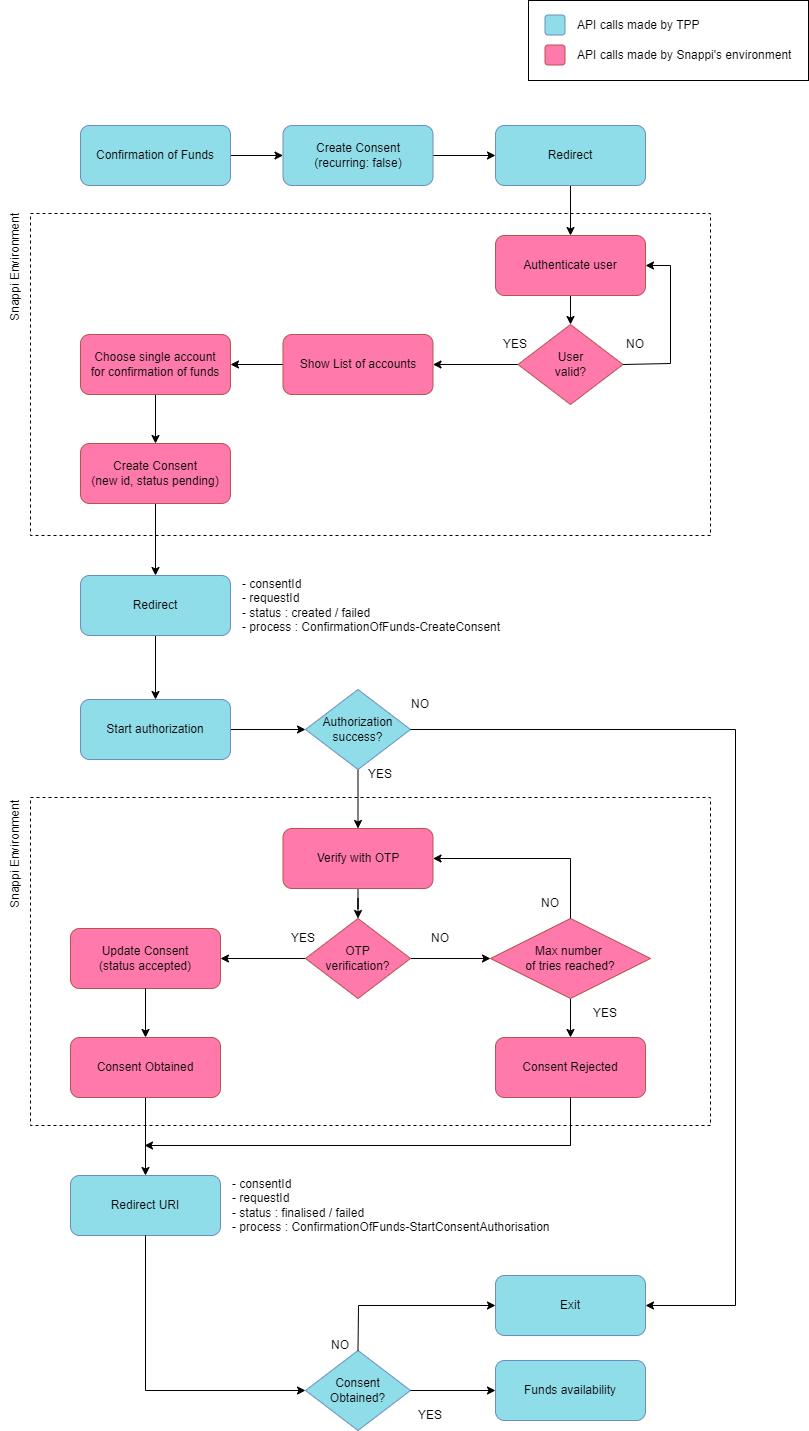

The diagram above was exported from draw.io. Its source (the exported page's mxGraphModel, read from the mxfile embedded in the PNG):
<mxGraphModel dx="1647" dy="839" grid="1" gridSize="10" guides="1" tooltips="1" connect="1" arrows="1" fold="1" page="1" pageScale="1" pageWidth="850" pageHeight="1100" math="0" shadow="0">
  <root>
    <mxCell id="0" />
    <mxCell id="1" parent="0" />
    <mxCell id="HTJhdknHVfFNrrJjZTVB-76" value="" style="rounded=0;whiteSpace=wrap;html=1;fillColor=none;" vertex="1" parent="1">
      <mxGeometry x="548" y="25" width="280" height="80" as="geometry" />
    </mxCell>
    <mxCell id="HTJhdknHVfFNrrJjZTVB-77" value="" style="rounded=0;whiteSpace=wrap;html=1;fillColor=none;dashed=1;" vertex="1" parent="1">
      <mxGeometry x="50" y="238" width="680" height="322" as="geometry" />
    </mxCell>
    <mxCell id="HTJhdknHVfFNrrJjZTVB-78" value="" style="rounded=0;whiteSpace=wrap;html=1;fillColor=none;dashed=1;" vertex="1" parent="1">
      <mxGeometry x="50" y="822" width="680" height="328" as="geometry" />
    </mxCell>
    <mxCell id="HTJhdknHVfFNrrJjZTVB-1" value="NO" style="text;html=1;align=center;verticalAlign=middle;whiteSpace=wrap;rounded=0;" vertex="1" parent="1">
      <mxGeometry x="340" y="1355" width="40" height="30" as="geometry" />
    </mxCell>
    <mxCell id="HTJhdknHVfFNrrJjZTVB-2" value="" style="edgeStyle=orthogonalEdgeStyle;rounded=0;orthogonalLoop=1;jettySize=auto;html=1;" edge="1" parent="1" source="HTJhdknHVfFNrrJjZTVB-3" target="HTJhdknHVfFNrrJjZTVB-32">
      <mxGeometry relative="1" as="geometry" />
    </mxCell>
    <mxCell id="HTJhdknHVfFNrrJjZTVB-3" value="Create Consent&lt;div&gt;(recurring: false)&lt;/div&gt;" style="rounded=1;whiteSpace=wrap;html=1;fillColor=#90DDEA;strokeColor=#6c8ebf;" vertex="1" parent="1">
      <mxGeometry x="302.5" y="150" width="150" height="60" as="geometry" />
    </mxCell>
    <mxCell id="HTJhdknHVfFNrrJjZTVB-4" value="" style="edgeStyle=orthogonalEdgeStyle;rounded=0;orthogonalLoop=1;jettySize=auto;html=1;" edge="1" parent="1" source="HTJhdknHVfFNrrJjZTVB-5" target="HTJhdknHVfFNrrJjZTVB-7">
      <mxGeometry relative="1" as="geometry" />
    </mxCell>
    <mxCell id="HTJhdknHVfFNrrJjZTVB-5" value="Authenticate user" style="rounded=1;whiteSpace=wrap;html=1;fillColor=#FF79AA;strokeColor=#b85450;gradientColor=none;glass=0;shadow=0;" vertex="1" parent="1">
      <mxGeometry x="515" y="260" width="150" height="60" as="geometry" />
    </mxCell>
    <mxCell id="HTJhdknHVfFNrrJjZTVB-6" value="" style="edgeStyle=orthogonalEdgeStyle;rounded=0;orthogonalLoop=1;jettySize=auto;html=1;" edge="1" parent="1" source="HTJhdknHVfFNrrJjZTVB-7" target="HTJhdknHVfFNrrJjZTVB-38">
      <mxGeometry relative="1" as="geometry" />
    </mxCell>
    <mxCell id="HTJhdknHVfFNrrJjZTVB-7" value="User&lt;div&gt;valid?&lt;/div&gt;" style="rhombus;whiteSpace=wrap;html=1;fillColor=#FF79AA;strokeColor=#b85450;" vertex="1" parent="1">
      <mxGeometry x="537.5" y="349" width="105" height="80" as="geometry" />
    </mxCell>
    <mxCell id="HTJhdknHVfFNrrJjZTVB-8" value="Consent Rejected" style="rounded=1;whiteSpace=wrap;html=1;fillColor=#FF79AA;strokeColor=#b85450;" vertex="1" parent="1">
      <mxGeometry x="515" y="1062" width="150" height="60" as="geometry" />
    </mxCell>
    <mxCell id="HTJhdknHVfFNrrJjZTVB-9" value="NO" style="text;html=1;align=center;verticalAlign=middle;whiteSpace=wrap;rounded=0;" vertex="1" parent="1">
      <mxGeometry x="635" y="354" width="40" height="30" as="geometry" />
    </mxCell>
    <mxCell id="HTJhdknHVfFNrrJjZTVB-10" value="YES" style="text;html=1;align=center;verticalAlign=middle;whiteSpace=wrap;rounded=0;" vertex="1" parent="1">
      <mxGeometry x="515" y="354" width="40" height="30" as="geometry" />
    </mxCell>
    <mxCell id="HTJhdknHVfFNrrJjZTVB-11" value="" style="edgeStyle=orthogonalEdgeStyle;rounded=0;orthogonalLoop=1;jettySize=auto;html=1;" edge="1" parent="1" source="HTJhdknHVfFNrrJjZTVB-12" target="HTJhdknHVfFNrrJjZTVB-72">
      <mxGeometry relative="1" as="geometry" />
    </mxCell>
    <mxCell id="HTJhdknHVfFNrrJjZTVB-12" value="Create Consent&lt;div&gt;(new id, status pending)&lt;/div&gt;" style="rounded=1;whiteSpace=wrap;html=1;fillColor=#FF79AA;strokeColor=#b85450;" vertex="1" parent="1">
      <mxGeometry x="100" y="468" width="150" height="60" as="geometry" />
    </mxCell>
    <mxCell id="HTJhdknHVfFNrrJjZTVB-13" value="" style="edgeStyle=orthogonalEdgeStyle;rounded=0;orthogonalLoop=1;jettySize=auto;html=1;" edge="1" parent="1" source="HTJhdknHVfFNrrJjZTVB-14" target="HTJhdknHVfFNrrJjZTVB-56">
      <mxGeometry relative="1" as="geometry" />
    </mxCell>
    <mxCell id="HTJhdknHVfFNrrJjZTVB-14" value="Start authorization" style="rounded=1;whiteSpace=wrap;html=1;fillColor=#90DDEA;strokeColor=#6C8EBF;" vertex="1" parent="1">
      <mxGeometry x="100" y="724" width="150" height="60" as="geometry" />
    </mxCell>
    <mxCell id="HTJhdknHVfFNrrJjZTVB-15" value="" style="edgeStyle=orthogonalEdgeStyle;rounded=0;orthogonalLoop=1;jettySize=auto;html=1;" edge="1" parent="1" source="HTJhdknHVfFNrrJjZTVB-16" target="HTJhdknHVfFNrrJjZTVB-19">
      <mxGeometry relative="1" as="geometry" />
    </mxCell>
    <mxCell id="HTJhdknHVfFNrrJjZTVB-16" value="Verify with OTP" style="rounded=1;whiteSpace=wrap;html=1;fillColor=#FF79AA;strokeColor=#b85450;" vertex="1" parent="1">
      <mxGeometry x="302.5" y="853" width="150" height="60" as="geometry" />
    </mxCell>
    <mxCell id="HTJhdknHVfFNrrJjZTVB-17" value="" style="edgeStyle=orthogonalEdgeStyle;rounded=0;orthogonalLoop=1;jettySize=auto;html=1;" edge="1" parent="1" source="HTJhdknHVfFNrrJjZTVB-19" target="HTJhdknHVfFNrrJjZTVB-25">
      <mxGeometry relative="1" as="geometry" />
    </mxCell>
    <mxCell id="HTJhdknHVfFNrrJjZTVB-18" value="" style="edgeStyle=orthogonalEdgeStyle;rounded=0;orthogonalLoop=1;jettySize=auto;html=1;" edge="1" parent="1" source="HTJhdknHVfFNrrJjZTVB-19" target="HTJhdknHVfFNrrJjZTVB-21">
      <mxGeometry relative="1" as="geometry" />
    </mxCell>
    <mxCell id="HTJhdknHVfFNrrJjZTVB-19" value="OTP&lt;div&gt;verification?&lt;/div&gt;" style="rhombus;whiteSpace=wrap;html=1;fillColor=#FF79AA;strokeColor=#b85450;" vertex="1" parent="1">
      <mxGeometry x="325" y="943" width="105" height="80" as="geometry" />
    </mxCell>
    <mxCell id="HTJhdknHVfFNrrJjZTVB-20" value="" style="edgeStyle=orthogonalEdgeStyle;rounded=0;orthogonalLoop=1;jettySize=auto;html=1;" edge="1" parent="1" source="HTJhdknHVfFNrrJjZTVB-21" target="HTJhdknHVfFNrrJjZTVB-8">
      <mxGeometry relative="1" as="geometry" />
    </mxCell>
    <mxCell id="HTJhdknHVfFNrrJjZTVB-21" value="Max number&amp;nbsp;&lt;div&gt;of tries&amp;nbsp;&lt;span style=&quot;background-color: initial;&quot;&gt;reached?&lt;/span&gt;&lt;/div&gt;" style="rhombus;whiteSpace=wrap;html=1;fillColor=#FF79AA;strokeColor=#b85450;" vertex="1" parent="1">
      <mxGeometry x="510" y="943" width="160" height="80" as="geometry" />
    </mxCell>
    <mxCell id="HTJhdknHVfFNrrJjZTVB-22" value="YES" style="text;html=1;align=center;verticalAlign=middle;whiteSpace=wrap;rounded=0;" vertex="1" parent="1">
      <mxGeometry x="605" y="1023" width="40" height="30" as="geometry" />
    </mxCell>
    <mxCell id="HTJhdknHVfFNrrJjZTVB-23" value="NO" style="text;html=1;align=center;verticalAlign=middle;whiteSpace=wrap;rounded=0;" vertex="1" parent="1">
      <mxGeometry x="550" y="913" width="40" height="30" as="geometry" />
    </mxCell>
    <mxCell id="HTJhdknHVfFNrrJjZTVB-24" value="NO" style="text;html=1;align=center;verticalAlign=middle;whiteSpace=wrap;rounded=0;" vertex="1" parent="1">
      <mxGeometry x="440" y="948" width="40" height="30" as="geometry" />
    </mxCell>
    <mxCell id="HTJhdknHVfFNrrJjZTVB-25" value="Update Consent&lt;div&gt;(status accepted)&lt;/div&gt;" style="rounded=1;whiteSpace=wrap;html=1;fillColor=#FF79AA;strokeColor=#b85450;" vertex="1" parent="1">
      <mxGeometry x="90" y="953" width="150" height="60" as="geometry" />
    </mxCell>
    <mxCell id="HTJhdknHVfFNrrJjZTVB-26" value="YES" style="text;html=1;align=center;verticalAlign=middle;whiteSpace=wrap;rounded=0;" vertex="1" parent="1">
      <mxGeometry x="302.5" y="948" width="40" height="30" as="geometry" />
    </mxCell>
    <mxCell id="HTJhdknHVfFNrrJjZTVB-27" value="" style="endArrow=classic;html=1;rounded=0;entryX=1;entryY=0.5;entryDx=0;entryDy=0;" edge="1" parent="1" source="HTJhdknHVfFNrrJjZTVB-21" target="HTJhdknHVfFNrrJjZTVB-16">
      <mxGeometry width="50" height="50" relative="1" as="geometry">
        <mxPoint x="460" y="828" as="sourcePoint" />
        <mxPoint x="510" y="778" as="targetPoint" />
        <Array as="points">
          <mxPoint x="590" y="883" />
        </Array>
      </mxGeometry>
    </mxCell>
    <mxCell id="HTJhdknHVfFNrrJjZTVB-28" value="" style="edgeStyle=orthogonalEdgeStyle;rounded=0;orthogonalLoop=1;jettySize=auto;html=1;entryX=0.5;entryY=0;entryDx=0;entryDy=0;" edge="1" parent="1" source="HTJhdknHVfFNrrJjZTVB-29" target="HTJhdknHVfFNrrJjZTVB-30">
      <mxGeometry relative="1" as="geometry">
        <mxPoint x="380" y="1176" as="targetPoint" />
      </mxGeometry>
    </mxCell>
    <mxCell id="HTJhdknHVfFNrrJjZTVB-29" value="Consent Obtained" style="rounded=1;whiteSpace=wrap;html=1;fillColor=#FF79AA;strokeColor=#b85450;" vertex="1" parent="1">
      <mxGeometry x="90" y="1062" width="150" height="60" as="geometry" />
    </mxCell>
    <mxCell id="HTJhdknHVfFNrrJjZTVB-30" value="Redirect URI" style="rounded=1;whiteSpace=wrap;html=1;fillColor=#90DDEA;strokeColor=#6c8ebf;" vertex="1" parent="1">
      <mxGeometry x="90" y="1200" width="150" height="60" as="geometry" />
    </mxCell>
    <mxCell id="HTJhdknHVfFNrrJjZTVB-31" value="" style="edgeStyle=orthogonalEdgeStyle;rounded=0;orthogonalLoop=1;jettySize=auto;html=1;" edge="1" parent="1" source="HTJhdknHVfFNrrJjZTVB-32" target="HTJhdknHVfFNrrJjZTVB-5">
      <mxGeometry relative="1" as="geometry" />
    </mxCell>
    <mxCell id="HTJhdknHVfFNrrJjZTVB-32" value="Redirect" style="rounded=1;whiteSpace=wrap;html=1;fillColor=#90DDEA;strokeColor=#6c8ebf;" vertex="1" parent="1">
      <mxGeometry x="515" y="150" width="150" height="60" as="geometry" />
    </mxCell>
    <mxCell id="HTJhdknHVfFNrrJjZTVB-37" value="" style="edgeStyle=orthogonalEdgeStyle;rounded=0;orthogonalLoop=1;jettySize=auto;html=1;" edge="1" parent="1" source="HTJhdknHVfFNrrJjZTVB-38" target="HTJhdknHVfFNrrJjZTVB-40">
      <mxGeometry relative="1" as="geometry" />
    </mxCell>
    <mxCell id="HTJhdknHVfFNrrJjZTVB-38" value="Show List of accounts" style="rounded=1;whiteSpace=wrap;html=1;fillColor=#FF79AA;strokeColor=#b85450;" vertex="1" parent="1">
      <mxGeometry x="302.5" y="359" width="150" height="60" as="geometry" />
    </mxCell>
    <mxCell id="HTJhdknHVfFNrrJjZTVB-39" value="" style="edgeStyle=orthogonalEdgeStyle;rounded=0;orthogonalLoop=1;jettySize=auto;html=1;" edge="1" parent="1" source="HTJhdknHVfFNrrJjZTVB-40" target="HTJhdknHVfFNrrJjZTVB-12">
      <mxGeometry relative="1" as="geometry" />
    </mxCell>
    <mxCell id="HTJhdknHVfFNrrJjZTVB-40" value="Choose single account&lt;div&gt;for confirmation of funds&lt;/div&gt;" style="rounded=1;whiteSpace=wrap;html=1;fillColor=#FF79AA;strokeColor=#b85450;" vertex="1" parent="1">
      <mxGeometry x="100" y="359" width="150" height="60" as="geometry" />
    </mxCell>
    <mxCell id="HTJhdknHVfFNrrJjZTVB-43" value="" style="endArrow=classic;html=1;rounded=0;entryX=1;entryY=0.5;entryDx=0;entryDy=0;exitX=1;exitY=0.5;exitDx=0;exitDy=0;" edge="1" parent="1" source="HTJhdknHVfFNrrJjZTVB-7" target="HTJhdknHVfFNrrJjZTVB-5">
      <mxGeometry width="50" height="50" relative="1" as="geometry">
        <mxPoint x="915" y="388" as="sourcePoint" />
        <mxPoint x="675" y="274.0000000000001" as="targetPoint" />
        <Array as="points">
          <mxPoint x="690" y="388" />
          <mxPoint x="690" y="290" />
        </Array>
      </mxGeometry>
    </mxCell>
    <mxCell id="HTJhdknHVfFNrrJjZTVB-46" value="" style="endArrow=classic;html=1;rounded=0;" edge="1" parent="1" source="HTJhdknHVfFNrrJjZTVB-25" target="HTJhdknHVfFNrrJjZTVB-29">
      <mxGeometry width="50" height="50" relative="1" as="geometry">
        <mxPoint x="710" y="962" as="sourcePoint" />
        <mxPoint x="760" y="912" as="targetPoint" />
      </mxGeometry>
    </mxCell>
    <mxCell id="HTJhdknHVfFNrrJjZTVB-47" value="Consent&lt;div&gt;Obtained?&lt;/div&gt;" style="rhombus;whiteSpace=wrap;html=1;fillColor=#90DDEA;strokeColor=#6c8ebf;" vertex="1" parent="1">
      <mxGeometry x="325" y="1375" width="105" height="80" as="geometry" />
    </mxCell>
    <mxCell id="HTJhdknHVfFNrrJjZTVB-48" value="Exit" style="rounded=1;whiteSpace=wrap;html=1;fillColor=#90DDEA;strokeColor=#6c8ebf;" vertex="1" parent="1">
      <mxGeometry x="515" y="1300" width="150" height="60" as="geometry" />
    </mxCell>
    <mxCell id="HTJhdknHVfFNrrJjZTVB-49" value="Funds availability" style="rounded=1;whiteSpace=wrap;html=1;fillColor=#90DDEA;strokeColor=#6c8ebf;" vertex="1" parent="1">
      <mxGeometry x="515" y="1385" width="150" height="60" as="geometry" />
    </mxCell>
    <mxCell id="HTJhdknHVfFNrrJjZTVB-50" value="" style="endArrow=classic;html=1;rounded=0;exitX=0.5;exitY=1;exitDx=0;exitDy=0;" edge="1" parent="1" source="HTJhdknHVfFNrrJjZTVB-8">
      <mxGeometry width="50" height="50" relative="1" as="geometry">
        <mxPoint x="600" y="1160" as="sourcePoint" />
        <mxPoint x="164" y="1170" as="targetPoint" />
        <Array as="points">
          <mxPoint x="590" y="1170" />
        </Array>
      </mxGeometry>
    </mxCell>
    <mxCell id="HTJhdknHVfFNrrJjZTVB-51" value="" style="edgeStyle=orthogonalEdgeStyle;rounded=0;orthogonalLoop=1;jettySize=auto;html=1;" edge="1" parent="1" source="HTJhdknHVfFNrrJjZTVB-52" target="HTJhdknHVfFNrrJjZTVB-3">
      <mxGeometry relative="1" as="geometry" />
    </mxCell>
    <mxCell id="HTJhdknHVfFNrrJjZTVB-52" value="Confirmation of Funds" style="rounded=1;whiteSpace=wrap;html=1;fillColor=#90DDEA;strokeColor=#6c8ebf;" vertex="1" parent="1">
      <mxGeometry x="100" y="150" width="150" height="60" as="geometry" />
    </mxCell>
    <mxCell id="HTJhdknHVfFNrrJjZTVB-53" value="" style="endArrow=classic;html=1;rounded=0;exitX=1;exitY=0.5;exitDx=0;exitDy=0;entryX=0;entryY=0.5;entryDx=0;entryDy=0;" edge="1" parent="1" source="HTJhdknHVfFNrrJjZTVB-47" target="HTJhdknHVfFNrrJjZTVB-49">
      <mxGeometry width="50" height="50" relative="1" as="geometry">
        <mxPoint x="710" y="1145" as="sourcePoint" />
        <mxPoint x="760" y="1095" as="targetPoint" />
      </mxGeometry>
    </mxCell>
    <mxCell id="HTJhdknHVfFNrrJjZTVB-54" value="YES" style="text;html=1;align=center;verticalAlign=middle;whiteSpace=wrap;rounded=0;" vertex="1" parent="1">
      <mxGeometry x="430" y="1425" width="40" height="30" as="geometry" />
    </mxCell>
    <mxCell id="HTJhdknHVfFNrrJjZTVB-55" value="" style="edgeStyle=orthogonalEdgeStyle;rounded=0;orthogonalLoop=1;jettySize=auto;html=1;" edge="1" parent="1" source="HTJhdknHVfFNrrJjZTVB-56" target="HTJhdknHVfFNrrJjZTVB-16">
      <mxGeometry relative="1" as="geometry">
        <mxPoint x="377.5" y="796" as="sourcePoint" />
      </mxGeometry>
    </mxCell>
    <mxCell id="HTJhdknHVfFNrrJjZTVB-56" value="Authorization&lt;div&gt;success?&lt;/div&gt;" style="rhombus;whiteSpace=wrap;html=1;fillColor=#90DDEA;strokeColor=#6c8ebf;" vertex="1" parent="1">
      <mxGeometry x="325" y="714" width="105" height="80" as="geometry" />
    </mxCell>
    <mxCell id="HTJhdknHVfFNrrJjZTVB-57" value="" style="endArrow=classic;html=1;rounded=0;entryX=0;entryY=0.5;entryDx=0;entryDy=0;exitX=0.5;exitY=1;exitDx=0;exitDy=0;" edge="1" parent="1" source="HTJhdknHVfFNrrJjZTVB-30" target="HTJhdknHVfFNrrJjZTVB-47">
      <mxGeometry width="50" height="50" relative="1" as="geometry">
        <mxPoint x="377.02631578947376" y="1350" as="sourcePoint" />
        <mxPoint x="593.5" y="1415" as="targetPoint" />
        <Array as="points">
          <mxPoint x="165" y="1415" />
        </Array>
      </mxGeometry>
    </mxCell>
    <mxCell id="HTJhdknHVfFNrrJjZTVB-58" value="" style="endArrow=classic;html=1;rounded=0;exitX=1;exitY=0.5;exitDx=0;exitDy=0;entryX=1;entryY=0.5;entryDx=0;entryDy=0;" edge="1" parent="1" source="HTJhdknHVfFNrrJjZTVB-56" target="HTJhdknHVfFNrrJjZTVB-48">
      <mxGeometry width="50" height="50" relative="1" as="geometry">
        <mxPoint x="560" y="964" as="sourcePoint" />
        <mxPoint x="610" y="914" as="targetPoint" />
        <Array as="points">
          <mxPoint x="755" y="754" />
          <mxPoint x="755" y="1330" />
        </Array>
      </mxGeometry>
    </mxCell>
    <mxCell id="HTJhdknHVfFNrrJjZTVB-59" value="NO" style="text;html=1;align=center;verticalAlign=middle;whiteSpace=wrap;rounded=0;" vertex="1" parent="1">
      <mxGeometry x="420" y="714" width="40" height="30" as="geometry" />
    </mxCell>
    <mxCell id="HTJhdknHVfFNrrJjZTVB-60" value="YES" style="text;html=1;align=center;verticalAlign=middle;whiteSpace=wrap;rounded=0;" vertex="1" parent="1">
      <mxGeometry x="380" y="784" width="40" height="30" as="geometry" />
    </mxCell>
    <mxCell id="HTJhdknHVfFNrrJjZTVB-61" value="Snappi Environment" style="text;html=1;align=left;verticalAlign=middle;whiteSpace=wrap;rounded=0;rotation=-90;" vertex="1" parent="1">
      <mxGeometry x="-60" y="238" width="190" height="30" as="geometry" />
    </mxCell>
    <mxCell id="HTJhdknHVfFNrrJjZTVB-62" value="Snappi Environment" style="text;html=1;align=left;verticalAlign=middle;whiteSpace=wrap;rounded=0;rotation=-90;" vertex="1" parent="1">
      <mxGeometry x="-60" y="825" width="190" height="30" as="geometry" />
    </mxCell>
    <mxCell id="HTJhdknHVfFNrrJjZTVB-63" value="API calls made by TPP" style="text;html=1;align=left;verticalAlign=middle;whiteSpace=wrap;rounded=0;" vertex="1" parent="1">
      <mxGeometry x="594.5" y="34.5" width="159.5" height="30" as="geometry" />
    </mxCell>
    <mxCell id="HTJhdknHVfFNrrJjZTVB-64" value="API calls made by Snappi's environment" style="text;html=1;align=left;verticalAlign=middle;whiteSpace=wrap;rounded=0;" vertex="1" parent="1">
      <mxGeometry x="594.5" y="64.5" width="219.5" height="30" as="geometry" />
    </mxCell>
    <mxCell id="HTJhdknHVfFNrrJjZTVB-65" value="" style="rounded=1;whiteSpace=wrap;html=1;fillColor=#90DDEA;strokeColor=#6c8ebf;" vertex="1" parent="1">
      <mxGeometry x="564.5" y="39.5" width="20" height="20" as="geometry" />
    </mxCell>
    <mxCell id="HTJhdknHVfFNrrJjZTVB-66" value="" style="rounded=1;whiteSpace=wrap;html=1;fillColor=#FF79AA;strokeColor=#b85450;" vertex="1" parent="1">
      <mxGeometry x="564.5" y="69.5" width="20" height="20" as="geometry" />
    </mxCell>
    <mxCell id="HTJhdknHVfFNrrJjZTVB-71" value="" style="edgeStyle=orthogonalEdgeStyle;rounded=0;orthogonalLoop=1;jettySize=auto;html=1;" edge="1" parent="1" source="HTJhdknHVfFNrrJjZTVB-72" target="HTJhdknHVfFNrrJjZTVB-14">
      <mxGeometry relative="1" as="geometry" />
    </mxCell>
    <mxCell id="HTJhdknHVfFNrrJjZTVB-72" value="Redirect" style="rounded=1;whiteSpace=wrap;html=1;fillColor=#90DDEA;strokeColor=#6c8ebf;" vertex="1" parent="1">
      <mxGeometry x="100" y="600" width="150" height="60" as="geometry" />
    </mxCell>
    <mxCell id="HTJhdknHVfFNrrJjZTVB-73" value="- consentId&lt;div&gt;- requestId&lt;/div&gt;&lt;div&gt;- status : created / failed&lt;/div&gt;&lt;div&gt;- p&lt;span style=&quot;background-color: initial;&quot;&gt;rocess : ConfirmationOfFunds-CreateConsent&lt;/span&gt;&lt;/div&gt;" style="text;html=1;align=left;verticalAlign=top;whiteSpace=wrap;rounded=0;" vertex="1" parent="1">
      <mxGeometry x="259.99999999999994" y="595" width="520" height="70" as="geometry" />
    </mxCell>
    <mxCell id="HTJhdknHVfFNrrJjZTVB-74" value="" style="endArrow=classic;html=1;rounded=0;exitX=0.5;exitY=0;exitDx=0;exitDy=0;entryX=0;entryY=0.5;entryDx=0;entryDy=0;" edge="1" parent="1" source="HTJhdknHVfFNrrJjZTVB-47" target="HTJhdknHVfFNrrJjZTVB-48">
      <mxGeometry width="50" height="50" relative="1" as="geometry">
        <mxPoint x="450" y="1320" as="sourcePoint" />
        <mxPoint x="500" y="1270" as="targetPoint" />
        <Array as="points">
          <mxPoint x="378" y="1330" />
        </Array>
      </mxGeometry>
    </mxCell>
    <mxCell id="HTJhdknHVfFNrrJjZTVB-75" value="- consentId&lt;div&gt;- requestId&lt;/div&gt;&lt;div&gt;- status : finalised / failed&lt;/div&gt;&lt;div&gt;- p&lt;span style=&quot;background-color: initial;&quot;&gt;rocess :&amp;nbsp;&lt;/span&gt;&lt;span style=&quot;background-color: initial;&quot;&gt;ConfirmationOfFunds-StartConsentAuthorisation&lt;/span&gt;&lt;/div&gt;" style="text;html=1;align=left;verticalAlign=top;whiteSpace=wrap;rounded=0;" vertex="1" parent="1">
      <mxGeometry x="249.99999999999994" y="1195" width="520" height="70" as="geometry" />
    </mxCell>
  </root>
</mxGraphModel>